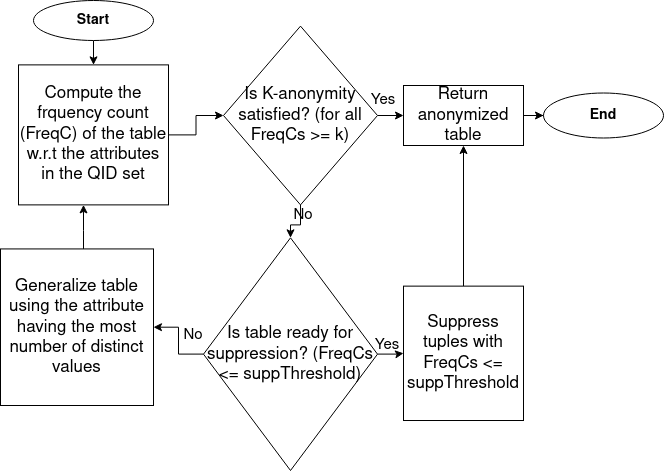

The diagram above was exported from draw.io. Its source (the exported page's mxGraphModel, read from the mxfile embedded in the PNG):
<mxGraphModel dx="1352" dy="793" grid="1" gridSize="10" guides="1" tooltips="1" connect="1" arrows="1" fold="1" page="1" pageScale="1" pageWidth="827" pageHeight="1169" math="0" shadow="0">
  <root>
    <mxCell id="WIyWlLk6GJQsqaUBKTNV-0" />
    <mxCell id="WIyWlLk6GJQsqaUBKTNV-1" parent="WIyWlLk6GJQsqaUBKTNV-0" />
    <mxCell id="oJ_lVZUXSTMuaKBoZkhW-2" value="" style="edgeStyle=orthogonalEdgeStyle;rounded=0;orthogonalLoop=1;jettySize=auto;html=1;fontSize=14;" edge="1" parent="WIyWlLk6GJQsqaUBKTNV-1" source="oJ_lVZUXSTMuaKBoZkhW-0" target="oJ_lVZUXSTMuaKBoZkhW-1">
      <mxGeometry relative="1" as="geometry" />
    </mxCell>
    <mxCell id="oJ_lVZUXSTMuaKBoZkhW-0" value="&lt;b&gt;&lt;font style=&quot;font-size: 14px;&quot;&gt;Start&lt;/font&gt;&lt;/b&gt;" style="ellipse;whiteSpace=wrap;html=1;" vertex="1" parent="WIyWlLk6GJQsqaUBKTNV-1">
      <mxGeometry x="80" y="50" width="120" height="40" as="geometry" />
    </mxCell>
    <mxCell id="oJ_lVZUXSTMuaKBoZkhW-4" value="" style="edgeStyle=orthogonalEdgeStyle;rounded=0;orthogonalLoop=1;jettySize=auto;html=1;fontSize=15;" edge="1" parent="WIyWlLk6GJQsqaUBKTNV-1" source="oJ_lVZUXSTMuaKBoZkhW-1">
      <mxGeometry relative="1" as="geometry">
        <mxPoint x="270" y="165" as="targetPoint" />
      </mxGeometry>
    </mxCell>
    <mxCell id="oJ_lVZUXSTMuaKBoZkhW-1" value="&lt;font style=&quot;font-size: 17px;&quot;&gt;Compute the frquency count (FreqC) of the table w.r.t the attributes in the QID set&lt;/font&gt;" style="whiteSpace=wrap;html=1;" vertex="1" parent="WIyWlLk6GJQsqaUBKTNV-1">
      <mxGeometry x="65" y="114.38" width="150" height="140" as="geometry" />
    </mxCell>
    <mxCell id="oJ_lVZUXSTMuaKBoZkhW-6" value="" style="edgeStyle=orthogonalEdgeStyle;rounded=0;orthogonalLoop=1;jettySize=auto;html=1;fontSize=15;entryX=0.5;entryY=1;entryDx=0;entryDy=0;" edge="1" parent="WIyWlLk6GJQsqaUBKTNV-1" source="oJ_lVZUXSTMuaKBoZkhW-3">
      <mxGeometry relative="1" as="geometry">
        <mxPoint x="450" y="165" as="targetPoint" />
        <Array as="points">
          <mxPoint x="450" y="165" />
          <mxPoint x="450" y="165" />
        </Array>
      </mxGeometry>
    </mxCell>
    <mxCell id="oJ_lVZUXSTMuaKBoZkhW-11" value="" style="edgeStyle=orthogonalEdgeStyle;rounded=0;orthogonalLoop=1;jettySize=auto;html=1;fontSize=14;" edge="1" parent="WIyWlLk6GJQsqaUBKTNV-1" source="oJ_lVZUXSTMuaKBoZkhW-3" target="oJ_lVZUXSTMuaKBoZkhW-10">
      <mxGeometry relative="1" as="geometry" />
    </mxCell>
    <mxCell id="oJ_lVZUXSTMuaKBoZkhW-3" value="&lt;font style=&quot;font-size: 17px;&quot;&gt;Is K-anonymity satisfied? (for all FreqCs &amp;gt;= k)&lt;/font&gt;" style="rhombus;whiteSpace=wrap;html=1;" vertex="1" parent="WIyWlLk6GJQsqaUBKTNV-1">
      <mxGeometry x="270" y="75.63" width="154" height="178.75" as="geometry" />
    </mxCell>
    <mxCell id="oJ_lVZUXSTMuaKBoZkhW-9" value="" style="edgeStyle=orthogonalEdgeStyle;rounded=0;orthogonalLoop=1;jettySize=auto;html=1;fontSize=14;" edge="1" parent="WIyWlLk6GJQsqaUBKTNV-1" source="oJ_lVZUXSTMuaKBoZkhW-5" target="oJ_lVZUXSTMuaKBoZkhW-8">
      <mxGeometry relative="1" as="geometry" />
    </mxCell>
    <mxCell id="oJ_lVZUXSTMuaKBoZkhW-5" value="&lt;font style=&quot;font-size: 17px;&quot;&gt;Return anonymized table&lt;/font&gt;" style="whiteSpace=wrap;html=1;" vertex="1" parent="WIyWlLk6GJQsqaUBKTNV-1">
      <mxGeometry x="450" y="135" width="120" height="60" as="geometry" />
    </mxCell>
    <mxCell id="oJ_lVZUXSTMuaKBoZkhW-8" value="&lt;font style=&quot;font-size: 14px;&quot;&gt;&lt;b&gt;End&lt;/b&gt;&lt;/font&gt;" style="ellipse;whiteSpace=wrap;html=1;" vertex="1" parent="WIyWlLk6GJQsqaUBKTNV-1">
      <mxGeometry x="590" y="142.5" width="120" height="45" as="geometry" />
    </mxCell>
    <mxCell id="oJ_lVZUXSTMuaKBoZkhW-14" value="" style="edgeStyle=orthogonalEdgeStyle;rounded=0;orthogonalLoop=1;jettySize=auto;html=1;fontSize=14;" edge="1" parent="WIyWlLk6GJQsqaUBKTNV-1" source="oJ_lVZUXSTMuaKBoZkhW-10" target="oJ_lVZUXSTMuaKBoZkhW-13">
      <mxGeometry relative="1" as="geometry" />
    </mxCell>
    <mxCell id="oJ_lVZUXSTMuaKBoZkhW-20" value="" style="edgeStyle=orthogonalEdgeStyle;rounded=0;orthogonalLoop=1;jettySize=auto;html=1;fontSize=14;" edge="1" parent="WIyWlLk6GJQsqaUBKTNV-1" source="oJ_lVZUXSTMuaKBoZkhW-10" target="oJ_lVZUXSTMuaKBoZkhW-19">
      <mxGeometry relative="1" as="geometry" />
    </mxCell>
    <mxCell id="oJ_lVZUXSTMuaKBoZkhW-10" value="&lt;font style=&quot;font-size: 17px;&quot;&gt;Is table ready for suppression? (FreqCs &amp;lt;= suppThreshold)&lt;br&gt;&lt;/font&gt;" style="rhombus;whiteSpace=wrap;html=1;" vertex="1" parent="WIyWlLk6GJQsqaUBKTNV-1">
      <mxGeometry x="250" y="287.34" width="174" height="232.66" as="geometry" />
    </mxCell>
    <mxCell id="oJ_lVZUXSTMuaKBoZkhW-16" value="" style="edgeStyle=orthogonalEdgeStyle;rounded=0;orthogonalLoop=1;jettySize=auto;html=1;fontSize=14;entryX=0.5;entryY=1;entryDx=0;entryDy=0;" edge="1" parent="WIyWlLk6GJQsqaUBKTNV-1" source="oJ_lVZUXSTMuaKBoZkhW-13" target="oJ_lVZUXSTMuaKBoZkhW-5">
      <mxGeometry relative="1" as="geometry">
        <mxPoint x="571" y="255.625" as="targetPoint" />
      </mxGeometry>
    </mxCell>
    <mxCell id="oJ_lVZUXSTMuaKBoZkhW-13" value="&lt;font style=&quot;font-size: 17px;&quot;&gt;Suppress tuples with FreqCs &amp;lt;= suppThreshold&lt;/font&gt;" style="whiteSpace=wrap;html=1;" vertex="1" parent="WIyWlLk6GJQsqaUBKTNV-1">
      <mxGeometry x="450" y="335.63000000000005" width="120" height="134.38" as="geometry" />
    </mxCell>
    <mxCell id="oJ_lVZUXSTMuaKBoZkhW-17" value="Yes" style="text;html=1;strokeColor=none;fillColor=none;align=center;verticalAlign=middle;whiteSpace=wrap;rounded=0;fontSize=15;" vertex="1" parent="WIyWlLk6GJQsqaUBKTNV-1">
      <mxGeometry x="404" y="380" width="60" height="30" as="geometry" />
    </mxCell>
    <mxCell id="oJ_lVZUXSTMuaKBoZkhW-18" value="No" style="text;html=1;strokeColor=none;fillColor=none;align=center;verticalAlign=middle;whiteSpace=wrap;rounded=0;fontSize=15;" vertex="1" parent="WIyWlLk6GJQsqaUBKTNV-1">
      <mxGeometry x="320" y="250" width="60" height="30" as="geometry" />
    </mxCell>
    <mxCell id="oJ_lVZUXSTMuaKBoZkhW-21" value="" style="edgeStyle=orthogonalEdgeStyle;rounded=0;orthogonalLoop=1;jettySize=auto;html=1;fontSize=14;" edge="1" parent="WIyWlLk6GJQsqaUBKTNV-1" source="oJ_lVZUXSTMuaKBoZkhW-19" target="oJ_lVZUXSTMuaKBoZkhW-1">
      <mxGeometry relative="1" as="geometry">
        <Array as="points">
          <mxPoint x="130" y="280" />
          <mxPoint x="130" y="280" />
        </Array>
      </mxGeometry>
    </mxCell>
    <mxCell id="oJ_lVZUXSTMuaKBoZkhW-19" value="&lt;font style=&quot;font-size: 17px;&quot;&gt;Generalize table using the attribute having the most number of distinct values&lt;br&gt;&lt;/font&gt;" style="whiteSpace=wrap;html=1;" vertex="1" parent="WIyWlLk6GJQsqaUBKTNV-1">
      <mxGeometry x="47" y="298.43" width="153" height="156.57" as="geometry" />
    </mxCell>
    <mxCell id="oJ_lVZUXSTMuaKBoZkhW-22" value="No" style="text;html=1;strokeColor=none;fillColor=none;align=center;verticalAlign=middle;whiteSpace=wrap;rounded=0;fontSize=15;" vertex="1" parent="WIyWlLk6GJQsqaUBKTNV-1">
      <mxGeometry x="210" y="370" width="60" height="30" as="geometry" />
    </mxCell>
    <mxCell id="oJ_lVZUXSTMuaKBoZkhW-24" value="Yes" style="text;html=1;strokeColor=none;fillColor=none;align=center;verticalAlign=middle;whiteSpace=wrap;rounded=0;fontSize=15;" vertex="1" parent="WIyWlLk6GJQsqaUBKTNV-1">
      <mxGeometry x="400" y="135" width="60" height="30" as="geometry" />
    </mxCell>
  </root>
</mxGraphModel>